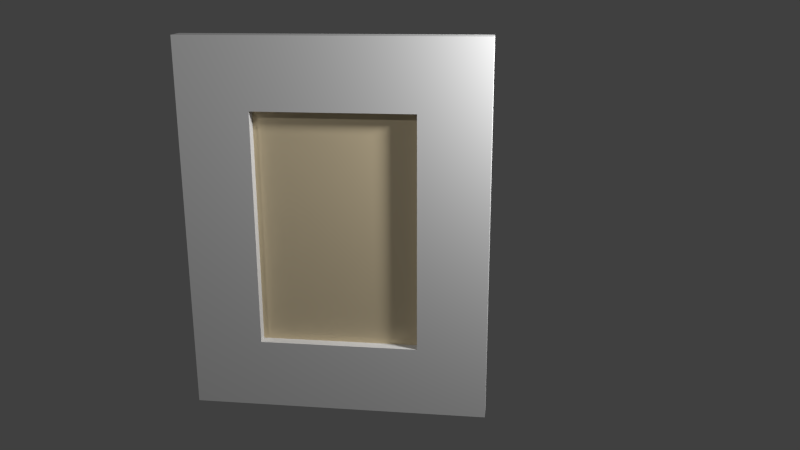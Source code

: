 # Source: back_hall_painting03.blend  (saved by Blender 2.74.0; exported with 4.5.12 LTS)
import bpy
from mathutils import Matrix  # noqa: F401  (used for matrix-valued properties, if any)

bpy.ops.wm.read_factory_settings(use_empty=True)
scene = bpy.context.scene
scene.name = 'Scene'

# ---- collections
col_collection_1 = bpy.data.collections.new('Collection 1'); scene.collection.children.link(col_collection_1)
col_collection_5 = bpy.data.collections.new('Collection 5'); scene.collection.children.link(col_collection_5)
col_collection_11 = bpy.data.collections.new('Collection 11'); scene.collection.children.link(col_collection_11)
col_collection_20 = bpy.data.collections.new('Collection 20'); scene.collection.children.link(col_collection_20)

# ---- materials (node trees are filled in below, after node groups)
mat_painting_paper_backing01 = bpy.data.materials.new('painting_paper_backing01')
mat_painting_paper_backing01.alpha_threshold = 0.0
mat_painting_paper_backing01.use_transparent_shadow = False
mat_painting_paper_backing01.roughness = 0.5
mat_painting_paper_backing01.specular_intensity = 0.0
mat_back_hall_painting03_canvas = bpy.data.materials.new('back_hall_painting03_canvas')
mat_back_hall_painting03_canvas.alpha_threshold = 0.0
mat_back_hall_painting03_canvas.use_transparent_shadow = False
mat_back_hall_painting03_canvas.diffuse_color = (0.8, 0.6715, 0.4465, 1.0)
mat_back_hall_painting03_canvas.roughness = 0.5
mat_back_hall_painting03_canvas.specular_intensity = 0.0
mat_painting_frame01 = bpy.data.materials.new('painting_frame01')
mat_painting_frame01.alpha_threshold = 0.0
mat_painting_frame01.use_transparent_shadow = False
mat_painting_frame01.roughness = 0.5
mat_painting_frame01.specular_intensity = 0.0
mat_painting_frame01.line_color = (0.0, 0.0, 0.0, 1.0)

# ---- material node trees

# ---- world
world_world = bpy.data.worlds.new('World'); scene.world = world_world
world_world.color = (0.05088, 0.05088, 0.05088)
world_world.use_sun_shadow = False
world_world.sun_shadow_jitter_overblur = 0.0
world_world.cycles.sampling_method = 'MANUAL'
world_world.cycles.sample_map_resolution = 256

# ---- cameras
cam_camera = bpy.data.cameras.new('Camera')
cam_camera.clip_end = 100.0
cam_camera.lens = 35.0
cam_camera.sensor_width = 32.0
cam_camera.sensor_height = 18.0
cam_camera.ortho_scale = 7.314
cam_camera.dof.focus_distance = 0.0
cam_camera.dof.aperture_fstop = 128.0

# ---- lights
light_lamp_001 = bpy.data.lights.new('Lamp.001', 'POINT')
light_lamp_001.transmission_factor = 0.0
light_lamp_001.cutoff_distance = 30.0
light_lamp_001.energy = 100.0
light_lamp_001.shadow_buffer_clip_start = 1.001
light_lamp_001.shadow_soft_size = 0.1
light_lamp_001.shadow_maximum_resolution = 0.006
light_lamp_001.use_absolute_resolution = True
light_lamp_001.cycles.use_multiple_importance_sampling = False
light_lamp = bpy.data.lights.new('Lamp', 'POINT')
light_lamp.transmission_factor = 0.0
light_lamp.cutoff_distance = 30.0
light_lamp.energy = 100.0
light_lamp.shadow_buffer_clip_start = 1.001
light_lamp.shadow_soft_size = 0.1
light_lamp.shadow_maximum_resolution = 0.006
light_lamp.use_absolute_resolution = True
light_lamp.cycles.use_multiple_importance_sampling = False

# ---- meshes
me_plane_000 = bpy.data.meshes.new('Plane.000')
me_plane_000.from_pydata([(0.6415, -0.0002226, -1.5), (0.6415, -0.0002225, 0.129), (-0.6368, -0.0002228, -1.5), (-0.6368, -0.0002227, 0.129)], [], [(0, 1, 3, 2)])
_uv = me_plane_000.uv_layers.new(name='UVMap')
_uv.uv.foreach_set('vector', [0.04708, 0.04731, 0.9482, 0.04731, 0.9482, 0.9527, 0.04708, 0.9527])
me_plane_000.materials.append(mat_painting_paper_backing01)
me_plane_000.use_remesh_preserve_volume = False
me_plane_000.use_remesh_preserve_attributes = False
me_plane_000.use_mirror_vertex_groups = False
me_plane_000.update()
me_plane_007 = bpy.data.meshes.new('Plane.007')
me_plane_007.from_pydata([(-0.3459, -0.0218, -0.1587), (-0.3459, -0.0218, -1.212), (0.3541, -0.0218, -0.1587), (0.3541, -0.0218, -1.212)], [], [(0, 1, 3, 2)])
_uv = me_plane_007.uv_layers.new(name='UVMap')
_uv.uv.foreach_set('vector', [0.9452, 0.0763, 0.9452, 0.9237, 0.05482, 0.9237, 0.05482, 0.0763])
me_plane_007.materials.append(mat_back_hall_painting03_canvas)
me_plane_007.use_remesh_preserve_volume = False
me_plane_007.use_remesh_preserve_attributes = False
me_plane_007.use_mirror_vertex_groups = False
me_plane_007.update()
me_plane_005 = bpy.data.meshes.new('Plane.005')
me_plane_005.from_pydata([(-0.6546, 0.02324, -0.001032), (-0.6546, 0.02324, -1.647), (0.6525, 0.02324, -0.001031), (0.6525, 0.02324, -1.647), (0.3515, 0.02324, -0.001031), (-0.3453, 0.02324, -0.001031), (-0.3453, 0.02324, -1.647), (0.3515, 0.02324, -1.647), (-0.6546, 0.02324, -0.3087), (-0.6546, 0.02324, -1.339), (0.6525, 0.02324, -1.339), (0.6525, 0.02324, -0.3087), (-0.3453, 0.02324, -1.339), (-0.3453, 0.02324, -0.3087), (0.3515, 0.02324, -1.339), (0.3515, 0.02324, -0.3087), (-0.6546, -0.06971, -0.001032), (-0.6546, -0.06971, -1.647), (0.6525, -0.06971, -0.001031), (0.6525, -0.06971, -1.647), (0.3515, -0.06971, -0.001031), (-0.3453, -0.06971, -0.001032), (-0.3453, -0.06971, -1.647), (0.3515, -0.06971, -1.647), (-0.6546, -0.06971, -0.3087), (-0.6546, -0.06971, -1.339), (0.6525, -0.06971, -1.339), (0.6525, -0.06971, -0.3087), (-0.3453, -0.06971, -1.339), (-0.3453, -0.06971, -0.3087), (0.3515, -0.06971, -1.339), (0.3515, -0.06971, -0.3087)], [], [(14, 10, 3, 7), (9, 12, 6, 1), (12, 14, 7, 6), (4, 2, 11, 15), (15, 11, 10, 14), (0, 5, 13, 8), (8, 13, 12, 9), (5, 4, 15, 13), (30, 23, 19, 26), (25, 17, 22, 28), (28, 22, 23, 30), (20, 31, 27, 18), (31, 30, 26, 27), (16, 24, 29, 21), (24, 25, 28, 29), (21, 29, 31, 20), (6, 7, 23, 22), (4, 5, 21, 20), (11, 2, 18, 27), (9, 1, 17, 25), (3, 10, 26, 19), (14, 12, 28, 30), (0, 8, 24, 16), (1, 6, 22, 17), (15, 14, 30, 31), (2, 4, 20, 18), (12, 13, 29, 28), (7, 3, 19, 23), (10, 11, 27, 26), (5, 0, 16, 21), (8, 9, 25, 24), (13, 15, 31, 29)])
_uv = me_plane_005.uv_layers.new(name='UVMap')
_uv.uv.foreach_set('vector', [0.7658, 0.8183, 0.9953, 0.8183, 0.9953, 1.006, 0.7658, 1.006, -0.001345, 0.8183, 0.2345, 0.8183, 0.2345, 1.006, -0.001346, 1.006, 0.2345, 0.8183, 0.7658, 0.8183, 0.7658, 1.006, 0.2345, 1.006, 0.7658, 0.002863, 0.9953, 0.002863, 0.9953, 0.1903, 0.7658, 0.1903, 0.7658, 0.1903, 0.9953, 0.1903, 0.9953, 0.8183, 0.7658, 0.8183, -0.001345, 0.002863, 0.2345, 0.002863, 0.2345, 0.1903, -0.001345, 0.1903, -0.001345, 0.1903, 0.2345, 0.1903, 0.2345, 0.8183, -0.001345, 0.8183, 0.2345, 0.002863, 0.7658, 0.002863, 0.7658, 0.1903, 0.2345, 0.1903, 0.2272, 0.8183, 0.2272, 1.006, -0.002298, 1.006, -0.002297, 0.8183, 0.9943, 0.8183, 0.9943, 1.006, 0.7584, 1.006, 0.7584, 0.8183, 0.7584, 0.8183, 0.7584, 1.006, 0.2272, 1.006, 0.2272, 0.8183, 0.2272, 0.002863, 0.2272, 0.1903, -0.002298, 0.1903, -0.002298, 0.002863, 0.2272, 0.1903, 0.2272, 0.8183, -0.002297, 0.8183, -0.002298, 0.1903, 0.9943, 0.002863, 0.9943, 0.1903, 0.7584, 0.1903, 0.7584, 0.002863, 0.9943, 0.1903, 0.9943, 0.8183, 0.7584, 0.8183, 0.7584, 0.1903, 0.7584, 0.002863, 0.7584, 0.1903, 0.2272, 0.1903, 0.2272, 0.002863, 0.9661, 0.2862, 0.9661, 0.11, 0.9932, 0.11, 0.9932, 0.2862, 0.9661, 0.6188, 0.9661, 0.4426, 0.9932, 0.4426, 0.9932, 0.6188, 0.795, 0.5508, 0.795, 0.6286, 0.7679, 0.6286, 0.7679, 0.5508, 0.8234, 0.007997, 0.9204, 0.007997, 0.9204, 0.02974, 0.8234, 0.02974, 0.795, 0.2124, 0.795, 0.2902, 0.7679, 0.2902, 0.7679, 0.2124, 0.03317, 0.4281, 0.03317, 0.2331, 0.06316, 0.2331, 0.06316, 0.4281, 0.4016, 0.007997, 0.4986, 0.007997, 0.4986, 0.02974, 0.4016, 0.02974, 0.9661, 0.3644, 0.9661, 0.2862, 0.9932, 0.2862, 0.9932, 0.3644, 0.002636, 0.8207, 0.002636, 0.5323, 0.03263, 0.5323, 0.03263, 0.8207, 0.9661, 0.695, 0.9661, 0.6188, 0.9932, 0.6188, 0.9932, 0.695, 0.03317, 0.2331, 0.03317, 0.5215, 0.003176, 0.5215, 0.003176, 0.2331, 0.9661, 0.11, 0.9661, 0.03383, 0.9932, 0.03383, 0.9932, 0.11, 0.795, 0.2902, 0.795, 0.5508, 0.7679, 0.5508, 0.7679, 0.2902, 0.9661, 0.4426, 0.9661, 0.3644, 0.9932, 0.3644, 0.9932, 0.4426, 0.4986, 0.007997, 0.8234, 0.007997, 0.8234, 0.02974, 0.4986, 0.02974, 0.2001, 0.6224, 0.2001, 0.4274, 0.2301, 0.4274, 0.2301, 0.6224])
me_plane_005.materials.append(mat_painting_frame01)
me_plane_005.use_remesh_preserve_volume = False
me_plane_005.use_remesh_preserve_attributes = False
me_plane_005.use_mirror_vertex_groups = False
me_plane_005.update()
arm_back_hall_painting03_armature = bpy.data.armatures.new('back_hall_painting03_armature')  # bones are not reproduced

# ---- objects
ob_paper_backing = bpy.data.objects.new('paper_backing', me_plane_000)
ob_canvas = bpy.data.objects.new('canvas', me_plane_007)
ob_frame = bpy.data.objects.new('frame', me_plane_005)
ob_back_hall_painting03_armature = bpy.data.objects.new('back_hall_painting03_armature', arm_back_hall_painting03_armature)
ob_lamp_001 = bpy.data.objects.new('Lamp.001', light_lamp_001)
ob_lamp = bpy.data.objects.new('Lamp', light_lamp)
ob_camera = bpy.data.objects.new('Camera', cam_camera)

# ---- transforms, parenting, visibility, modifiers, constraints
ob_paper_backing.parent = ob_back_hall_painting03_armature
ob_paper_backing.location = (0.0, 0.0, -0.1424)
ob_paper_backing.rotation_euler = (0.0, -0.0, 3.142)
ob_paper_backing.lineart.crease_threshold = 0.0
_vg = ob_paper_backing.vertex_groups.new(name='bedroom_sw_painting01_bone')
_vg.add([0, 1, 2, 3], 1.0, 'REPLACE')
_vg = ob_paper_backing.vertex_groups.new(name='back_hall_painting03_bone')
_vg.add([0, 1, 2, 3], 1.0, 'REPLACE')
_m = ob_paper_backing.modifiers.new('Armature.001', 'ARMATURE')
_m.object = ob_back_hall_painting03_armature
ob_canvas.parent = ob_back_hall_painting03_armature
ob_canvas.location = (0.0, 0.0, -0.1424)
ob_canvas.lineart.crease_threshold = 0.0
_vg = ob_canvas.vertex_groups.new(name='bedroom_sw_painting01_bone')
_vg.add([0, 1, 2, 3], 1.0, 'REPLACE')
_vg = ob_canvas.vertex_groups.new(name='back_hall_painting03_bone')
_vg.add([0, 1, 2, 3], 1.0, 'REPLACE')
_m = ob_canvas.modifiers.new('Armature.001', 'ARMATURE')
_m.object = ob_back_hall_painting03_armature
ob_frame.parent = ob_back_hall_painting03_armature
ob_frame.location = (0.0, 0.0, 0.0)
ob_frame.lineart.crease_threshold = 0.0
_vg = ob_frame.vertex_groups.new(name='bedroom_sw_painting01_bone')
_vg.add([0, 1, 2, 3, 4, 5, 6, 7, 8, 9, 10, 11, 12, 13, 14, 15, 16, 17, 18, 19, 20, 21, 22, 23, 24, 25, 26, 27, 28, 29, 30, 31], 1.0, 'REPLACE')
_vg = ob_frame.vertex_groups.new(name='back_hall_painting03_bone')
_vg.add([0, 1, 2, 3, 4, 5, 6, 7, 8, 9, 10, 11, 12, 13, 14, 15, 16, 17, 18, 19, 20, 21, 22, 23, 24, 25, 26, 27, 28, 29, 30, 31], 1.0, 'REPLACE')
_m = ob_frame.modifiers.new('Armature', 'ARMATURE')
_m.object = ob_back_hall_painting03_armature
ob_back_hall_painting03_armature.location = (0.0, 0.0, 0.0)
ob_back_hall_painting03_armature.lineart.crease_threshold = 0.0
ob_lamp_001.location = (1.48, -0.4488, 0.2623)
ob_lamp_001.rotation_euler = (0.6503, 0.05522, 1.866)
ob_lamp_001.scale = (0.5, 0.5, 0.5)
ob_lamp_001.lock_rotations_4d = False
ob_lamp_001.empty_display_type = 'ARROWS'
ob_lamp_001.color = (0.0, 0.0, 0.0, 0.0)
ob_lamp_001.lineart.crease_threshold = 0.0
ob_lamp.location = (-2.017, -3.656, 2.17)
ob_lamp.rotation_euler = (0.6503, 0.05522, 1.866)
ob_lamp.scale = (0.5, 0.5, 0.5)
ob_lamp.lock_rotations_4d = False
ob_lamp.empty_display_type = 'ARROWS'
ob_lamp.color = (0.0, 0.0, 0.0, 0.0)
ob_lamp.lineart.crease_threshold = 0.0
ob_camera.location = (0.7447, -3.534, 0.2794)
ob_camera.rotation_euler = (1.278, 0.005229, 0.1317)
ob_camera.lock_rotations_4d = False
ob_camera.empty_display_type = 'ARROWS'
ob_camera.color = (0.0, 0.0, 0.0, 0.0)
ob_camera.display_type = 'WIRE'
ob_camera.lineart.crease_threshold = 0.0

# ---- collection membership
col_collection_1.objects.link(ob_paper_backing)
col_collection_1.objects.link(ob_canvas)
col_collection_5.objects.link(ob_frame)
col_collection_11.objects.link(ob_back_hall_painting03_armature)
col_collection_20.objects.link(ob_lamp_001)
col_collection_20.objects.link(ob_lamp)
col_collection_20.objects.link(ob_camera)

# ---- scene / render settings (as saved in the file)
scene.camera = ob_camera
scene.frame_start = 1; scene.frame_end = 21; scene.frame_set(1)
scene.render.engine = 'BLENDER_EEVEE_NEXT'
scene.render.image_settings.color_mode = 'RGB'
scene.render.image_settings.compression = 90
scene.render.resolution_percentage = 50
scene.render.dither_intensity = 0.0
scene.render.bake_margin = 2
scene.cycles.use_denoising = False
scene.cycles.samples = 10
scene.cycles.sampling_pattern = 'TABULATED_SOBOL'
scene.cycles.light_sampling_threshold = 0.0
scene.cycles.use_adaptive_sampling = False
scene.cycles.use_light_tree = False
scene.cycles.blur_glossy = 0.0
scene.cycles.volume_bounces = 1
scene.cycles.pixel_filter_type = 'GAUSSIAN'
scene.cycles.sample_clamp_indirect = 0.0
scene.view_settings.view_transform = 'Standard'
bpy.context.view_layer.update()
